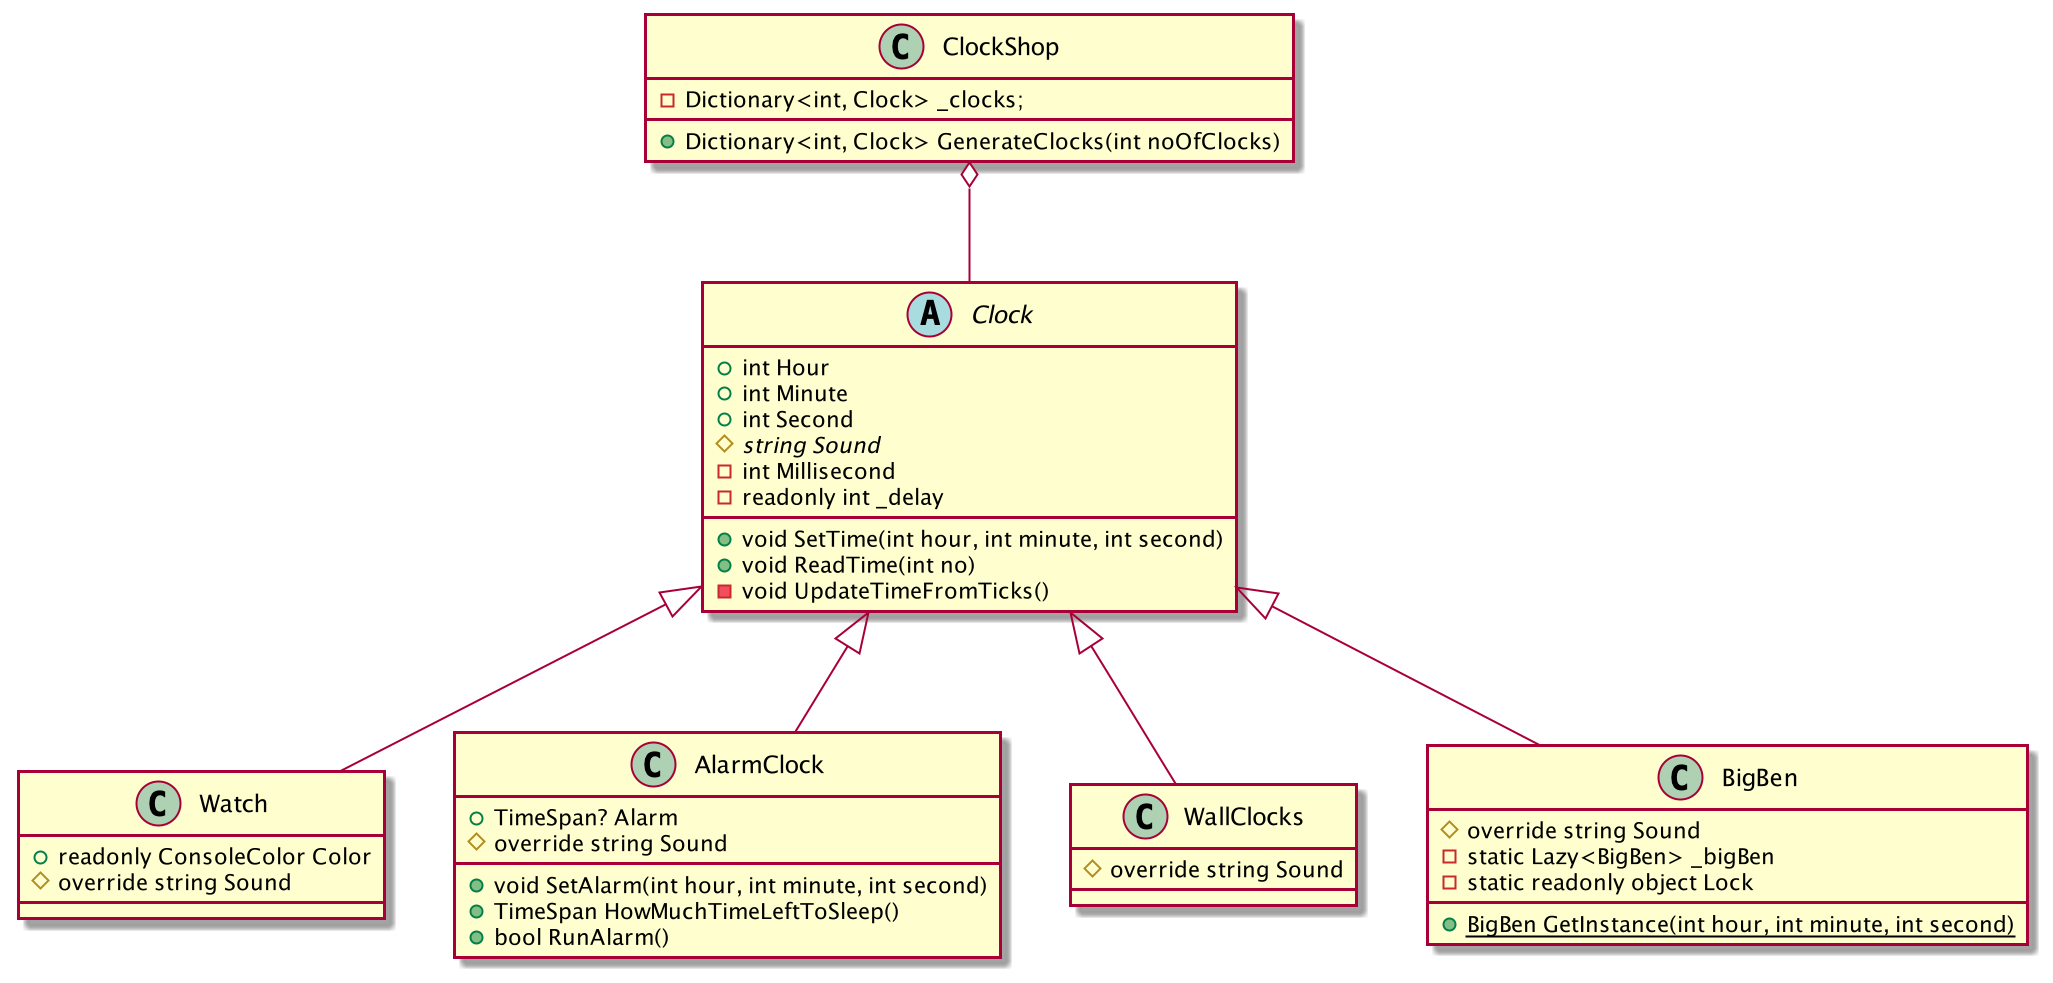

The diagram above was rendered by PlantUML. Its source (embedded in the PNG):
@startuml
'https://plantuml.com/class-diagram

abstract class Clock
{
    + int Hour
    + int Minute
    + int Second
    # {abstract} string Sound
    - int Millisecond
    - readonly int _delay
    + void SetTime(int hour, int minute, int second)
    + void ReadTime(int no)
    - void UpdateTimeFromTicks()   
}

class Watch
{
    + readonly ConsoleColor Color
    # override string Sound
}

class AlarmClock
{
    + TimeSpan? Alarm
    # override string Sound
    + void SetAlarm(int hour, int minute, int second)
    + TimeSpan HowMuchTimeLeftToSleep()
    + bool RunAlarm()
}

class WallClocks
{
    # override string Sound
}

class BigBen
{
    # override string Sound
    - static Lazy<BigBen> _bigBen
    - static readonly object Lock
    + {static} BigBen GetInstance(int hour, int minute, int second)
}

class ClockShop
{
    - Dictionary<int, Clock> _clocks;
    + Dictionary<int, Clock> GenerateClocks(int noOfClocks)
}

ClockShop o-- Clock

Clock <|-- AlarmClock
Clock <|-- WallClocks
Clock <|-- Watch
Clock <|-- BigBen

@enduml